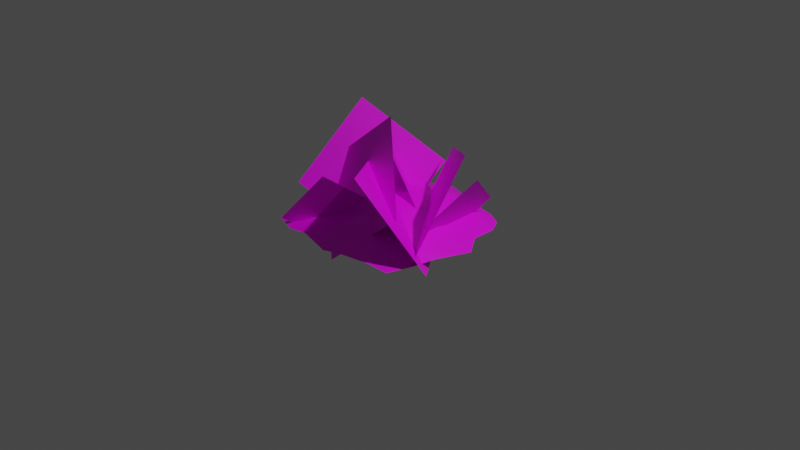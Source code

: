 # Source: Glass_Spikes_B.blend  (saved by Blender 3.2.14; exported with 4.5.12 LTS)
import bpy
from mathutils import Matrix  # noqa: F401  (used for matrix-valued properties, if any)

bpy.ops.wm.read_factory_settings(use_empty=True)
scene = bpy.context.scene
scene.name = 'Scene'

# ---- collections
col_collection = bpy.data.collections.new('Collection'); scene.collection.children.link(col_collection)

# ---- images (referenced by path relative to the original .blend; pixels are not part of the script)
import os
ASSET_DIR = os.environ.get("B2B_ASSET_DIR", "")  # directory of the original .blend (textures are referenced by path, not embedded)
HERE = os.path.dirname(os.path.abspath(__file__))  # packed textures are extracted next to this script under _unpacked/

def load_image(name, relpath, width, height, colorspace="sRGB"):
    """Load a texture the original file referenced (path relative to the .blend, or extracted next to this script)."""
    p = next((c for c in (os.path.join(HERE, relpath), os.path.join(ASSET_DIR, relpath)) if relpath and os.path.exists(c)), "")
    if p:
        img = bpy.data.images.load(p, check_existing=True)
        img.name = name
    else:  # same state as the original file: an image datablock whose file is absent (Cycles renders it pink)
        img = bpy.data.images.new(name, width, height)
        img.source = "FILE"
        img.filepath = "//" + (relpath or name)
    img.colorspace_settings.name = colorspace
    return img
img_glass_tex_png = load_image('glass tex.png', 'glass tex.png', 1024, 1024, 'sRGB')
img_trash_tex_png = load_image('trash tex.png', 'trash tex.png', 1024, 1024, 'sRGB')

# ---- materials (node trees are filled in below, after node groups)
mat_principal_material = bpy.data.materials.new('Principal Material')
mat_principal_material.use_transparent_shadow = False
mat_secondary_material = bpy.data.materials.new('Secondary Material')
mat_secondary_material.use_transparent_shadow = False

# ---- material node trees
mat_principal_material.use_nodes = True; mat_principal_material.node_tree.nodes.clear()
_N = mat_principal_material.node_tree.nodes; _L = mat_principal_material.node_tree.links
n0 = _N.new('ShaderNodeBsdfPrincipled'); n0.name = 'Principled BSDF'; n0.location = (10, 300)
n0.distribution = 'GGX'
n0.subsurface_method = 'RANDOM_WALK_SKIN'
n0.inputs[3].default_value = 1.45
n0.inputs[27].default_value = (0.0, 0.0, 0.0, 1.0)
n0.inputs[28].default_value = 1.0
n1 = _N.new('ShaderNodeOutputMaterial'); n1.name = 'Material Output'; n1.location = (300, 300)
n2 = _N.new('ShaderNodeTexImage'); n2.name = 'Image Texture'; n2.location = (-417, 247)
n2.image = img_glass_tex_png
n2.interpolation = 'Closest'
_L.new(n0.outputs[0], n1.inputs[0])
_L.new(n2.outputs[0], n0.inputs[0])
_L.new(n2.outputs[1], n0.inputs[4])
n1.is_active_output = True
mat_secondary_material.use_nodes = True; mat_secondary_material.node_tree.nodes.clear()
_N = mat_secondary_material.node_tree.nodes; _L = mat_secondary_material.node_tree.links
n0 = _N.new('ShaderNodeOutputMaterial'); n0.name = 'Material Output'; n0.location = (300, 300)
n1 = _N.new('ShaderNodeTexImage'); n1.name = 'Image Texture'; n1.location = (-379, 190)
n1.image = img_trash_tex_png
n2 = _N.new('ShaderNodeBsdfPrincipled'); n2.name = 'Principled BSDF'; n2.location = (10, 300)
n2.distribution = 'GGX'
n2.subsurface_method = 'RANDOM_WALK_SKIN'
n2.inputs[3].default_value = 1.45
n2.inputs[27].default_value = (0.0, 0.0, 0.0, 1.0)
n2.inputs[28].default_value = 1.0
_L.new(n2.outputs[0], n0.inputs[0])
_L.new(n1.outputs[0], n2.inputs[0])
_L.new(n1.outputs[1], n2.inputs[4])
n0.is_active_output = True

# ---- world
world_world = bpy.data.worlds.new('World'); scene.world = world_world
world_world.use_nodes = True; world_world.node_tree.nodes.clear()
_N = world_world.node_tree.nodes; _L = world_world.node_tree.links
n0 = _N.new('ShaderNodeOutputWorld'); n0.name = 'World Output'; n0.location = (300, 300)
n1 = _N.new('ShaderNodeBackground'); n1.name = 'Background'; n1.location = (10, 300)
n1.inputs[0].default_value = (0.05088, 0.05088, 0.05088, 1.0)
_L.new(n1.outputs[0], n0.inputs[0])
n0.is_active_output = True
world_world.color = (0.05088, 0.05088, 0.05088)
world_world.use_sun_shadow = False
world_world.sun_shadow_jitter_overblur = 0.0

# ---- cameras
cam_camera = bpy.data.cameras.new('Camera')
cam_camera.clip_end = 100.0
cam_camera.ortho_scale = 7.314

# ---- lights
light_light = bpy.data.lights.new('Light', 'POINT')
light_light.transmission_factor = 0.0
light_light.energy = 1000.0
light_light.shadow_soft_size = 0.1
light_light.shadow_maximum_resolution = 0.006
light_light.use_absolute_resolution = True

# ---- meshes
me_plane = bpy.data.meshes.new('Plane')
me_plane.from_pydata([(-0.8496, -0.851, 1.863e-09), (0.7476, -0.8685, -9.313e-10), (-0.7624, 0.7007, 0.0), (0.7408, 0.6532, 0.0), (-0.5953, -0.9359, 0.0), (-0.3975, -0.8976, -3.725e-09), (2.98e-08, -1.0, 0.0), (0.1618, -0.9332, -9.313e-10), (0.4951, -0.8685, -9.313e-10), (0.5715, 0.7467, 0.0), (0.2419, 0.8189, 0.0), (-0.1667, 0.9667, 0.0), (-0.3834, 0.8632, 0.0), (-0.6, 0.7844, 0.0), (-0.8166, 0.5678, 0.0), (-0.9297, 0.1225, 0.0), (-0.9297, -0.07028, 0.0), (-0.9297, -0.2631, 0.0), (-0.9286, -0.6026, 0.0), (0.8285, -0.5998, -9.313e-10), (0.867, -0.3481, 0.0), (1.0, 2.98e-08, 0.0), (0.8246, 0.2406, 0.0), (0.8246, 0.4937, 0.0), (-0.6655, -0.3917, 0.1499), (-0.7369, -0.263, 0.07916), (-0.7369, -0.07028, 0.1146), (-0.6667, 0.3333, 0.1208), (-0.6, 0.5678, 0.1094), (-0.3208, -0.6792, 0.07916), (-0.3333, -0.3333, 0.2093), (-0.2769, 0.03961, 0.2093), (-0.2769, 0.3009, 0.2093), (-0.2769, 0.5622, 0.07916), (-0.0251, -0.6792, 0.1897), (-0.0156, -0.2217, 0.2093), (0.03084, 0.07444, 0.2863), (0.03084, 0.2661, 0.2093), (-0.0156, 0.5622, 0.1736), (0.2426, -0.616, 0.07916), (0.2225, -0.1172, 0.2093), (0.3037, 0.04443, 0.2093), (0.2959, 0.2069, 0.2093), (0.2959, 0.3925, 0.2294), (0.4951, -0.616, 0.07916), (0.6667, -0.4304, 0.07916), (0.7275, -0.06252, 0.07916), (0.5501, 0.1258, 0.07916), (0.5715, 0.4937, 0.07916), (-0.2308, -0.01616, -0.3755), (-0.06195, 0.7198, 0.4086), (-0.9139, -0.5558, 0.2781), (-0.745, 0.1801, 1.062), (-0.08362, 0.4552, -0.1642), (-0.5466, 0.5118, 0.3364), (0.2568, -0.01088, 0.2034), (-0.2062, 0.04577, 0.704), (0.8111, -0.614, -0.002456), (0.9013, -0.009419, 0.9737), (-0.02518, 0.09161, -0.3622), (0.06504, 0.6962, 0.614), (-0.3278, -0.6318, -0.3667), (0.528, -0.5289, 0.3494), (-0.9934, -0.08523, 0.3503), (-0.1376, 0.01764, 1.066), (0.2989, 0.2123, -0.2952), (-0.3548, -0.07421, 0.5687), (1.011, -0.6108, -0.0292), (0.3576, -0.8973, 0.8347), (-0.473, -0.4427, -0.2993), (-0.6881, -0.9611, 0.09221), (-0.07332, -0.2233, 0.2109), (-0.2884, -0.7417, 0.6024), (0.3845, 0.212, -0.2035), (0.6096, 0.6966, 0.2239), (0.6288, -0.2708, 0.2154), (0.8539, 0.2139, 0.6427)], [], [(48, 23, 3, 9), (14, 28, 13, 2), (28, 33, 12, 13), (33, 38, 11, 12), (38, 43, 10, 11), (43, 48, 9, 10), (7, 8, 44, 39), (39, 44, 45, 40), (40, 45, 46, 41), (41, 46, 47, 42), (42, 47, 48, 43), (6, 7, 39, 34), (34, 39, 40, 35), (35, 40, 41, 36), (36, 41, 42, 37), (37, 42, 43, 38), (5, 6, 34, 29), (29, 34, 35, 30), (30, 35, 36, 31), (31, 36, 37, 32), (32, 37, 38, 33), (4, 5, 29, 24), (24, 29, 30, 25), (25, 30, 31, 26), (26, 31, 32, 27), (27, 32, 33, 28), (0, 4, 24, 18), (18, 24, 25, 17), (17, 25, 26, 16), (16, 26, 27, 15), (15, 27, 28, 14), (8, 1, 19, 44), (44, 19, 20, 45), (45, 20, 21, 46), (46, 21, 22, 47), (47, 22, 23, 48), (52, 51, 49, 50), (56, 55, 53, 54), (57, 58, 60, 59), (61, 62, 64, 63), (65, 66, 68, 67), (72, 71, 69, 70), (76, 75, 73, 74)])
me_plane.polygons.foreach_set('use_smooth', [1, 1, 1, 1, 1, 1, 1, 1, 1, 1, 1, 1, 1, 1, 1, 1, 1, 1, 1, 1, 1, 1, 1, 1, 1, 1, 1, 1, 1, 1, 1, 1, 1, 1, 1, 1, 0, 0, 0, 0, 0, 0, 0])
me_plane.polygons.foreach_set('material_index', [1, 1, 1, 1, 1, 1, 1, 1, 1, 1, 1, 1, 1, 1, 1, 1, 1, 1, 1, 1, 1, 1, 1, 1, 1, 1, 1, 1, 1, 1, 1, 1, 1, 1, 1, 1, 0, 0, 0, 0, 0, 0, 0])
_uv = me_plane.uv_layers.new(name='UVMap')
_uv.uv.foreach_set('vector', [0.5352, 0.8233, 0.62, 0.8233, 0.5919, 0.8768, 0.5352, 0.9081, 0.06982, 0.8481, 0.1424, 0.8481, 0.1424, 0.9208, 0.08798, 0.8927, 0.1424, 0.8481, 0.2507, 0.8463, 0.2151, 0.9472, 0.1424, 0.9208, 0.2507, 0.8463, 0.3383, 0.8463, 0.2877, 0.9819, 0.2151, 0.9472, 0.3383, 0.8463, 0.4428, 0.7894, 0.4247, 0.9323, 0.2877, 0.9819, 0.4428, 0.7894, 0.5352, 0.8233, 0.5352, 0.9081, 0.4247, 0.9323, 0.3978, 0.3449, 0.5096, 0.3666, 0.5096, 0.4513, 0.4249, 0.4513, 0.4249, 0.4513, 0.5096, 0.4513, 0.5671, 0.5135, 0.4182, 0.6185, 0.4182, 0.6185, 0.5671, 0.5135, 0.5875, 0.6368, 0.4454, 0.6727, 0.4454, 0.6727, 0.5875, 0.6368, 0.528, 0.7, 0.4428, 0.7271, 0.4428, 0.7271, 0.528, 0.7, 0.5352, 0.8233, 0.4428, 0.7894, 0.3436, 0.3225, 0.3978, 0.3449, 0.4249, 0.4513, 0.3352, 0.4301, 0.3352, 0.4301, 0.4249, 0.4513, 0.4182, 0.6185, 0.3383, 0.5835, 0.3383, 0.5835, 0.4182, 0.6185, 0.4454, 0.6727, 0.3539, 0.6827, 0.3539, 0.6827, 0.4454, 0.6727, 0.4428, 0.7271, 0.3539, 0.747, 0.3539, 0.747, 0.4428, 0.7271, 0.4428, 0.7894, 0.3383, 0.8463, 0.2103, 0.3569, 0.3436, 0.3225, 0.3352, 0.4301, 0.236, 0.4301, 0.236, 0.4301, 0.3352, 0.4301, 0.3383, 0.5835, 0.2318, 0.546, 0.2318, 0.546, 0.3383, 0.5835, 0.3539, 0.6827, 0.2507, 0.6711, 0.2507, 0.6711, 0.3539, 0.6827, 0.3539, 0.747, 0.2507, 0.7587, 0.2507, 0.7587, 0.3539, 0.747, 0.3383, 0.8463, 0.2507, 0.8463, 0.144, 0.344, 0.2103, 0.3569, 0.236, 0.4301, 0.1205, 0.5265, 0.1205, 0.5265, 0.236, 0.4301, 0.2318, 0.546, 0.09652, 0.5696, 0.09652, 0.5696, 0.2318, 0.546, 0.2507, 0.6711, 0.09652, 0.6342, 0.09652, 0.6342, 0.2507, 0.6711, 0.2507, 0.7587, 0.1201, 0.7695, 0.1201, 0.7695, 0.2507, 0.7587, 0.2507, 0.8463, 0.1424, 0.8481, 0.05876, 0.3725, 0.144, 0.344, 0.1205, 0.5265, 0.03227, 0.4558, 0.03227, 0.4558, 0.1205, 0.5265, 0.09652, 0.5696, 0.03189, 0.5696, 0.03189, 0.5696, 0.09652, 0.5696, 0.09652, 0.6342, 0.03189, 0.6342, 0.03189, 0.6342, 0.09652, 0.6342, 0.1201, 0.7695, 0.03189, 0.6989, 0.03189, 0.6989, 0.1201, 0.7695, 0.1424, 0.8481, 0.06982, 0.8481, 0.5096, 0.3666, 0.5942, 0.3666, 0.6213, 0.4567, 0.5096, 0.4513, 0.5096, 0.4513, 0.6213, 0.4567, 0.6343, 0.5411, 0.5671, 0.5135, 0.5671, 0.5135, 0.6343, 0.5411, 0.6788, 0.6578, 0.5875, 0.6368, 0.5875, 0.6368, 0.6788, 0.6578, 0.62, 0.7385, 0.528, 0.7, 0.528, 0.7, 0.62, 0.7385, 0.62, 0.8233, 0.5352, 0.8233, 1.018, 0.4768, 0.6511, 0.0857, 0.9203, -0.2403, 1.287, 0.1508, 0.8153, 0.2982, 1.046, 0.04844, 0.8765, -0.1349, 0.6455, 0.1148, 0.6221, -0.05424, 0.9237, 0.4327, 1.276, 0.2532, 0.9741, -0.2337, 0.7547, -0.2359, 1.182, 0.1213, 0.8496, 0.4789, 0.4227, 0.1217, 1.067, -0.2003, 0.7412, 0.2307, 1.097, 0.3634, 1.423, -0.06758, 0.5584, 0.2475, 0.817, 0.05221, 0.7075, -0.2023, 0.4489, -0.007015, 1.035, 0.2676, 0.7933, 0.05442, 1.034, -0.1545, 1.276, 0.05867])
me_plane.materials.append(mat_principal_material)
me_plane.materials.append(mat_secondary_material)
me_plane.use_remesh_fix_poles = True
me_plane.use_remesh_preserve_attributes = False
me_plane.update()

# ---- objects
ob_light = bpy.data.objects.new('Light', light_light)
ob_camera = bpy.data.objects.new('Camera', cam_camera)
ob_plane = bpy.data.objects.new('Plane', me_plane)

# ---- transforms, parenting, visibility, modifiers, constraints
ob_light.location = (4.076, 1.005, 5.904)
ob_light.rotation_euler = (0.6503, 0.05522, 1.866)
ob_light.lock_rotations_4d = False
ob_light.empty_display_type = 'ARROWS'
ob_light.color = (0.0, 0.0, 0.0, 0.0)
ob_light.lineart.crease_threshold = 0.0
ob_camera.location = (7.359, -6.926, 4.958)
ob_camera.rotation_euler = (1.109, 0.0, 0.8149)
ob_camera.lock_rotations_4d = False
ob_camera.empty_display_type = 'ARROWS'
ob_camera.color = (0.0, 0.0, 0.0, 0.0)
ob_camera.display_type = 'WIRE'
ob_camera.lineart.crease_threshold = 0.0
ob_plane.location = (0.0, 0.0, 0.0)

# ---- collection membership
col_collection.objects.link(ob_light)
col_collection.objects.link(ob_camera)
col_collection.objects.link(ob_plane)

# ---- scene / render settings (as saved in the file)
scene.camera = ob_camera
scene.frame_start = 1; scene.frame_end = 250; scene.frame_set(1)
scene.render.engine = 'BLENDER_EEVEE_NEXT'
scene.cycles.sampling_pattern = 'TABULATED_SOBOL'
scene.cycles.use_light_tree = False
scene.view_settings.view_transform = 'Filmic'
bpy.context.view_layer.update()
